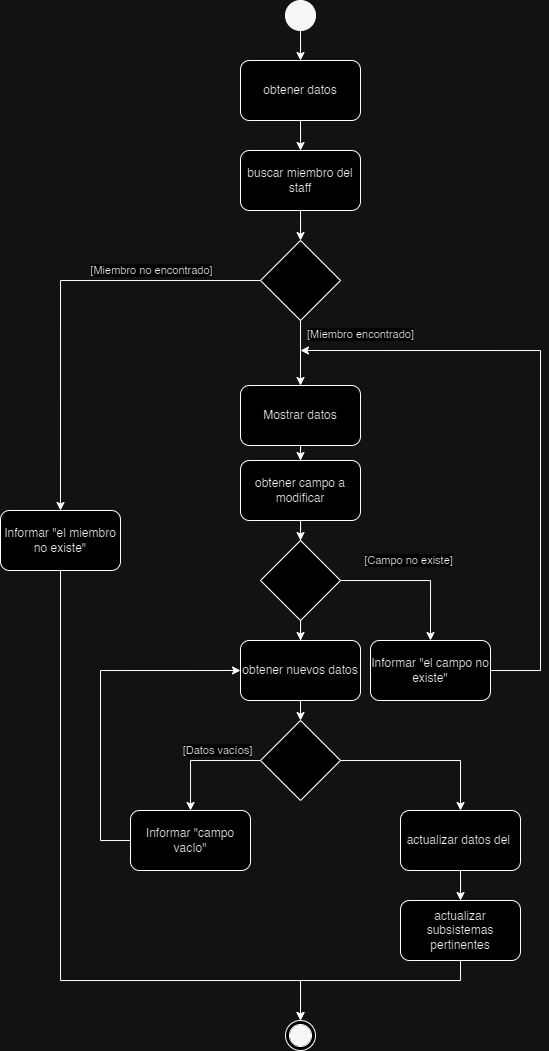

The diagram above was exported from draw.io. Its source (the exported page's mxGraphModel, read from the mxfile embedded in the PNG):
<mxGraphModel dx="789" dy="453" grid="1" gridSize="10" guides="1" tooltips="1" connect="1" arrows="1" fold="1" page="1" pageScale="1" pageWidth="827" pageHeight="1169" math="0" shadow="0">
  <root>
    <mxCell id="0" />
    <mxCell id="1" parent="0" />
    <mxCell id="rZhpZLs32m2MK5fmvYwk-1" value="" style="edgeStyle=orthogonalEdgeStyle;rounded=0;orthogonalLoop=1;jettySize=auto;html=1;" edge="1" parent="1" source="rZhpZLs32m2MK5fmvYwk-2" target="rZhpZLs32m2MK5fmvYwk-7">
      <mxGeometry relative="1" as="geometry" />
    </mxCell>
    <mxCell id="rZhpZLs32m2MK5fmvYwk-2" value="obtener datos" style="rounded=1;whiteSpace=wrap;html=1;" vertex="1" parent="1">
      <mxGeometry x="380" y="230" width="120" height="60" as="geometry" />
    </mxCell>
    <mxCell id="rZhpZLs32m2MK5fmvYwk-3" value="" style="ellipse;shape=doubleEllipse;whiteSpace=wrap;html=1;aspect=fixed;strokeColor=default;" vertex="1" parent="1">
      <mxGeometry x="425" y="1190" width="30" height="30" as="geometry" />
    </mxCell>
    <mxCell id="rZhpZLs32m2MK5fmvYwk-4" style="edgeStyle=orthogonalEdgeStyle;rounded=0;orthogonalLoop=1;jettySize=auto;html=1;entryX=0.5;entryY=0;entryDx=0;entryDy=0;" edge="1" parent="1" source="rZhpZLs32m2MK5fmvYwk-5" target="rZhpZLs32m2MK5fmvYwk-2">
      <mxGeometry relative="1" as="geometry" />
    </mxCell>
    <mxCell id="rZhpZLs32m2MK5fmvYwk-5" value="" style="ellipse;whiteSpace=wrap;html=1;aspect=fixed;fillColor=#080808;" vertex="1" parent="1">
      <mxGeometry x="425" y="170" width="30" height="30" as="geometry" />
    </mxCell>
    <mxCell id="rZhpZLs32m2MK5fmvYwk-6" value="" style="edgeStyle=orthogonalEdgeStyle;rounded=0;orthogonalLoop=1;jettySize=auto;html=1;" edge="1" parent="1" source="rZhpZLs32m2MK5fmvYwk-7" target="rZhpZLs32m2MK5fmvYwk-12">
      <mxGeometry relative="1" as="geometry" />
    </mxCell>
    <mxCell id="rZhpZLs32m2MK5fmvYwk-7" value="buscar miembro del staff" style="rounded=1;whiteSpace=wrap;html=1;" vertex="1" parent="1">
      <mxGeometry x="380" y="320" width="120" height="60" as="geometry" />
    </mxCell>
    <mxCell id="rZhpZLs32m2MK5fmvYwk-8" value="" style="edgeStyle=orthogonalEdgeStyle;rounded=0;orthogonalLoop=1;jettySize=auto;html=1;entryX=0.5;entryY=0;entryDx=0;entryDy=0;" edge="1" parent="1" source="rZhpZLs32m2MK5fmvYwk-12" target="rZhpZLs32m2MK5fmvYwk-19">
      <mxGeometry relative="1" as="geometry">
        <mxPoint x="440" y="560" as="targetPoint" />
      </mxGeometry>
    </mxCell>
    <mxCell id="rZhpZLs32m2MK5fmvYwk-9" value="[Miembro encontrado]" style="edgeLabel;html=1;align=center;verticalAlign=middle;resizable=0;points=[];" connectable="0" vertex="1" parent="rZhpZLs32m2MK5fmvYwk-8">
      <mxGeometry x="-0.5841" y="3" relative="1" as="geometry">
        <mxPoint x="57" as="offset" />
      </mxGeometry>
    </mxCell>
    <mxCell id="rZhpZLs32m2MK5fmvYwk-10" style="edgeStyle=orthogonalEdgeStyle;rounded=0;orthogonalLoop=1;jettySize=auto;html=1;entryX=0.5;entryY=0;entryDx=0;entryDy=0;" edge="1" parent="1" source="rZhpZLs32m2MK5fmvYwk-12" target="rZhpZLs32m2MK5fmvYwk-17">
      <mxGeometry relative="1" as="geometry">
        <Array as="points">
          <mxPoint x="200" y="450" />
        </Array>
      </mxGeometry>
    </mxCell>
    <mxCell id="rZhpZLs32m2MK5fmvYwk-11" value="[Miembro no encontrado]" style="edgeLabel;html=1;align=center;verticalAlign=middle;resizable=0;points=[];" connectable="0" vertex="1" parent="rZhpZLs32m2MK5fmvYwk-10">
      <mxGeometry x="-0.8063" relative="1" as="geometry">
        <mxPoint x="-68" y="-10" as="offset" />
      </mxGeometry>
    </mxCell>
    <mxCell id="rZhpZLs32m2MK5fmvYwk-12" value="" style="rhombus;whiteSpace=wrap;html=1;rounded=0;" vertex="1" parent="1">
      <mxGeometry x="400" y="410" width="80" height="80" as="geometry" />
    </mxCell>
    <mxCell id="rZhpZLs32m2MK5fmvYwk-22" style="edgeStyle=orthogonalEdgeStyle;rounded=0;orthogonalLoop=1;jettySize=auto;html=1;entryX=0.5;entryY=0;entryDx=0;entryDy=0;" edge="1" parent="1" source="rZhpZLs32m2MK5fmvYwk-17" target="rZhpZLs32m2MK5fmvYwk-3">
      <mxGeometry relative="1" as="geometry">
        <Array as="points">
          <mxPoint x="200" y="1150" />
          <mxPoint x="440" y="1150" />
        </Array>
      </mxGeometry>
    </mxCell>
    <mxCell id="rZhpZLs32m2MK5fmvYwk-17" value="Informar &quot;el miembro no existe&quot;" style="rounded=1;whiteSpace=wrap;html=1;" vertex="1" parent="1">
      <mxGeometry x="140" y="680" width="120" height="60" as="geometry" />
    </mxCell>
    <mxCell id="rZhpZLs32m2MK5fmvYwk-18" value="" style="ellipse;whiteSpace=wrap;html=1;aspect=fixed;fillColor=#080808;" vertex="1" parent="1">
      <mxGeometry x="430" y="1195" width="20" height="20" as="geometry" />
    </mxCell>
    <mxCell id="rZhpZLs32m2MK5fmvYwk-26" style="edgeStyle=orthogonalEdgeStyle;rounded=0;orthogonalLoop=1;jettySize=auto;html=1;entryX=0.5;entryY=0;entryDx=0;entryDy=0;" edge="1" parent="1" source="rZhpZLs32m2MK5fmvYwk-19" target="rZhpZLs32m2MK5fmvYwk-25">
      <mxGeometry relative="1" as="geometry" />
    </mxCell>
    <mxCell id="rZhpZLs32m2MK5fmvYwk-19" value="Mostrar datos" style="rounded=1;whiteSpace=wrap;html=1;" vertex="1" parent="1">
      <mxGeometry x="380" y="555" width="120" height="60" as="geometry" />
    </mxCell>
    <mxCell id="rZhpZLs32m2MK5fmvYwk-28" value="" style="edgeStyle=orthogonalEdgeStyle;rounded=0;orthogonalLoop=1;jettySize=auto;html=1;" edge="1" parent="1" source="rZhpZLs32m2MK5fmvYwk-25" target="rZhpZLs32m2MK5fmvYwk-27">
      <mxGeometry relative="1" as="geometry" />
    </mxCell>
    <mxCell id="rZhpZLs32m2MK5fmvYwk-25" value="obtener campo a modificar" style="rounded=1;whiteSpace=wrap;html=1;" vertex="1" parent="1">
      <mxGeometry x="380" y="630" width="120" height="60" as="geometry" />
    </mxCell>
    <mxCell id="rZhpZLs32m2MK5fmvYwk-30" value="" style="edgeStyle=orthogonalEdgeStyle;rounded=0;orthogonalLoop=1;jettySize=auto;html=1;entryX=0.5;entryY=0;entryDx=0;entryDy=0;" edge="1" parent="1" source="rZhpZLs32m2MK5fmvYwk-27" target="rZhpZLs32m2MK5fmvYwk-29">
      <mxGeometry relative="1" as="geometry">
        <Array as="points">
          <mxPoint x="570" y="750" />
        </Array>
      </mxGeometry>
    </mxCell>
    <mxCell id="rZhpZLs32m2MK5fmvYwk-33" value="[Campo no existe]" style="edgeLabel;html=1;align=center;verticalAlign=middle;resizable=0;points=[];" vertex="1" connectable="0" parent="rZhpZLs32m2MK5fmvYwk-30">
      <mxGeometry x="-0.2679" y="4" relative="1" as="geometry">
        <mxPoint x="13" y="-16" as="offset" />
      </mxGeometry>
    </mxCell>
    <mxCell id="rZhpZLs32m2MK5fmvYwk-37" value="" style="edgeStyle=orthogonalEdgeStyle;rounded=0;orthogonalLoop=1;jettySize=auto;html=1;" edge="1" parent="1" source="rZhpZLs32m2MK5fmvYwk-27" target="rZhpZLs32m2MK5fmvYwk-36">
      <mxGeometry relative="1" as="geometry" />
    </mxCell>
    <mxCell id="rZhpZLs32m2MK5fmvYwk-27" value="" style="rhombus;whiteSpace=wrap;html=1;rounded=0;" vertex="1" parent="1">
      <mxGeometry x="400" y="710" width="80" height="80" as="geometry" />
    </mxCell>
    <mxCell id="rZhpZLs32m2MK5fmvYwk-31" style="edgeStyle=orthogonalEdgeStyle;rounded=0;orthogonalLoop=1;jettySize=auto;html=1;" edge="1" parent="1" source="rZhpZLs32m2MK5fmvYwk-29">
      <mxGeometry relative="1" as="geometry">
        <mxPoint x="440" y="520" as="targetPoint" />
        <Array as="points">
          <mxPoint x="680" y="840" />
          <mxPoint x="680" y="520" />
        </Array>
      </mxGeometry>
    </mxCell>
    <mxCell id="rZhpZLs32m2MK5fmvYwk-29" value="Informar &quot;el campo no existe&quot;" style="whiteSpace=wrap;html=1;rounded=1;" vertex="1" parent="1">
      <mxGeometry x="510" y="810" width="120" height="60" as="geometry" />
    </mxCell>
    <mxCell id="rZhpZLs32m2MK5fmvYwk-36" value="obtener nuevos datos" style="whiteSpace=wrap;html=1;rounded=1;" vertex="1" parent="1">
      <mxGeometry x="380" y="810" width="120" height="60" as="geometry" />
    </mxCell>
    <mxCell id="rZhpZLs32m2MK5fmvYwk-43" style="edgeStyle=orthogonalEdgeStyle;rounded=0;orthogonalLoop=1;jettySize=auto;html=1;" edge="1" parent="1" source="rZhpZLs32m2MK5fmvYwk-38" target="rZhpZLs32m2MK5fmvYwk-42">
      <mxGeometry relative="1" as="geometry" />
    </mxCell>
    <mxCell id="rZhpZLs32m2MK5fmvYwk-44" value="[Datos vacíos]" style="edgeLabel;html=1;align=center;verticalAlign=middle;resizable=0;points=[];" vertex="1" connectable="0" parent="rZhpZLs32m2MK5fmvYwk-43">
      <mxGeometry x="-0.2895" y="6" relative="1" as="geometry">
        <mxPoint y="-16" as="offset" />
      </mxGeometry>
    </mxCell>
    <mxCell id="rZhpZLs32m2MK5fmvYwk-47" value="" style="edgeStyle=orthogonalEdgeStyle;rounded=0;orthogonalLoop=1;jettySize=auto;html=1;" edge="1" parent="1" source="rZhpZLs32m2MK5fmvYwk-38" target="rZhpZLs32m2MK5fmvYwk-46">
      <mxGeometry relative="1" as="geometry" />
    </mxCell>
    <mxCell id="rZhpZLs32m2MK5fmvYwk-38" value="" style="rhombus;whiteSpace=wrap;html=1;" vertex="1" parent="1">
      <mxGeometry x="400" y="890" width="80" height="80" as="geometry" />
    </mxCell>
    <mxCell id="rZhpZLs32m2MK5fmvYwk-39" style="edgeStyle=orthogonalEdgeStyle;rounded=0;orthogonalLoop=1;jettySize=auto;html=1;" edge="1" parent="1" source="rZhpZLs32m2MK5fmvYwk-36">
      <mxGeometry relative="1" as="geometry">
        <mxPoint x="440" y="890" as="targetPoint" />
      </mxGeometry>
    </mxCell>
    <mxCell id="rZhpZLs32m2MK5fmvYwk-45" style="edgeStyle=orthogonalEdgeStyle;rounded=0;orthogonalLoop=1;jettySize=auto;html=1;entryX=0;entryY=0.5;entryDx=0;entryDy=0;" edge="1" parent="1" source="rZhpZLs32m2MK5fmvYwk-42" target="rZhpZLs32m2MK5fmvYwk-36">
      <mxGeometry relative="1" as="geometry">
        <Array as="points">
          <mxPoint x="240" y="1010" />
          <mxPoint x="240" y="840" />
        </Array>
      </mxGeometry>
    </mxCell>
    <mxCell id="rZhpZLs32m2MK5fmvYwk-42" value="Informar &quot;campo vacío&quot;" style="rounded=1;whiteSpace=wrap;html=1;" vertex="1" parent="1">
      <mxGeometry x="270" y="980" width="120" height="60" as="geometry" />
    </mxCell>
    <mxCell id="rZhpZLs32m2MK5fmvYwk-50" value="" style="edgeStyle=orthogonalEdgeStyle;rounded=0;orthogonalLoop=1;jettySize=auto;html=1;" edge="1" parent="1" source="rZhpZLs32m2MK5fmvYwk-46" target="rZhpZLs32m2MK5fmvYwk-49">
      <mxGeometry relative="1" as="geometry" />
    </mxCell>
    <mxCell id="rZhpZLs32m2MK5fmvYwk-46" value="actualizar datos del&amp;nbsp;" style="whiteSpace=wrap;html=1;rounded=1;" vertex="1" parent="1">
      <mxGeometry x="540" y="980" width="120" height="60" as="geometry" />
    </mxCell>
    <mxCell id="rZhpZLs32m2MK5fmvYwk-51" style="edgeStyle=orthogonalEdgeStyle;rounded=0;orthogonalLoop=1;jettySize=auto;html=1;" edge="1" parent="1" source="rZhpZLs32m2MK5fmvYwk-49">
      <mxGeometry relative="1" as="geometry">
        <mxPoint x="440" y="1190" as="targetPoint" />
        <Array as="points">
          <mxPoint x="600" y="1150" />
          <mxPoint x="440" y="1150" />
        </Array>
      </mxGeometry>
    </mxCell>
    <mxCell id="rZhpZLs32m2MK5fmvYwk-49" value="actualizar subsistemas pertinentes" style="whiteSpace=wrap;html=1;rounded=1;" vertex="1" parent="1">
      <mxGeometry x="540" y="1070" width="120" height="60" as="geometry" />
    </mxCell>
  </root>
</mxGraphModel>